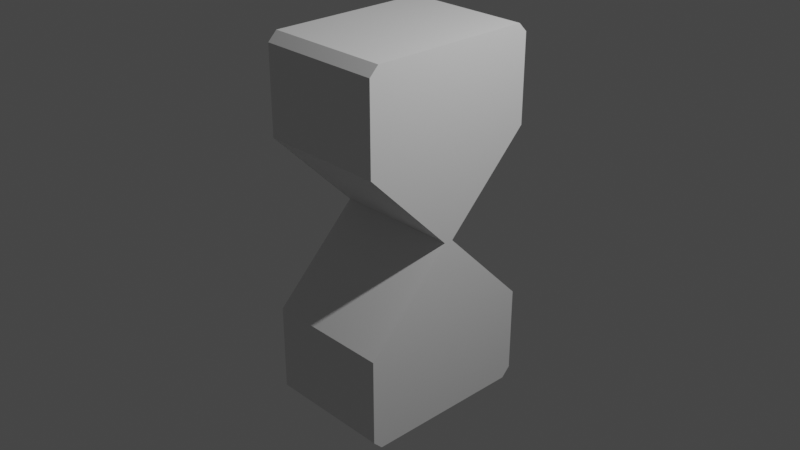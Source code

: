 # Source: blend.blend  (saved by Blender 3.6.13; exported with 4.5.12 LTS)
import bpy
from mathutils import Matrix  # noqa: F401  (used for matrix-valued properties, if any)

bpy.ops.wm.read_factory_settings(use_empty=True)
scene = bpy.context.scene
scene.name = 'Scene'

# ---- collections
col_collection = bpy.data.collections.new('Collection'); scene.collection.children.link(col_collection)

# ---- materials (node trees are filled in below, after node groups)
mat_material = bpy.data.materials.new('Material')
mat_material.alpha_threshold = 0.0
mat_material.use_transparent_shadow = False
mat_material.roughness = 0.5
mat_material.line_color = (0.0, 0.0, 0.0, 1.0)

# ---- material node trees
mat_material.use_nodes = True; mat_material.node_tree.nodes.clear()
_N = mat_material.node_tree.nodes; _L = mat_material.node_tree.links
n0 = _N.new('ShaderNodeOutputMaterial'); n0.name = 'Material Output'; n0.location = (300, 300)
n1 = _N.new('ShaderNodeBsdfPrincipled'); n1.name = 'Principled BSDF'; n1.location = (10, 300)
n1.distribution = 'GGX'
n1.subsurface_method = 'RANDOM_WALK_SKIN'
n1.inputs[3].default_value = 1.45
n1.inputs[27].default_value = (0.0, 0.0, 0.0, 1.0)
n1.inputs[28].default_value = 1.0
_L.new(n1.outputs[0], n0.inputs[0])
n0.is_active_output = True

# ---- world
world_world = bpy.data.worlds.new('World'); scene.world = world_world
world_world.use_nodes = True; world_world.node_tree.nodes.clear()
_N = world_world.node_tree.nodes; _L = world_world.node_tree.links
n0 = _N.new('ShaderNodeOutputWorld'); n0.name = 'World Output'; n0.location = (300, 300)
n1 = _N.new('ShaderNodeBackground'); n1.name = 'Background'; n1.location = (10, 300)
n1.inputs[0].default_value = (0.05088, 0.05088, 0.05088, 1.0)
_L.new(n1.outputs[0], n0.inputs[0])
n0.is_active_output = True
world_world.color = (0.05088, 0.05088, 0.05088)
world_world.use_sun_shadow = False
world_world.sun_shadow_jitter_overblur = 0.0

# ---- cameras
cam_camera = bpy.data.cameras.new('Camera')
cam_camera.clip_end = 100.0
cam_camera.ortho_scale = 7.314

# ---- lights
light_light = bpy.data.lights.new('Light', 'POINT')
light_light.transmission_factor = 0.0
light_light.energy = 1000.0
light_light.shadow_soft_size = 0.1
light_light.shadow_maximum_resolution = 0.006
light_light.use_absolute_resolution = True

# ---- meshes
me_cube = bpy.data.meshes.new('Cube')
me_cube.from_pydata([(0.7, 1.0, 0.95), (0.7, 0.05, 0.0), (0.7, 1.0, -0.95), (-0.7, -1.0, -0.95), (-0.7, -0.05, 0.0), (-0.7, -1.0, 0.95), (0.7, -1.0, 0.95), (0.7, -0.05, 0.0), (0.7, -1.0, -0.95), (-0.7, 1.0, 0.95), (-0.7, 0.05, 0.0), (-0.7, 1.0, -0.95), (0.7, 1.0, 1.9), (0.7, 0.9, 2.0), (0.7, 0.9, -2.0), (0.7, 1.0, -1.9), (0.7, -0.9, 2.0), (0.7, -1.0, 1.9), (0.7, -1.0, -1.9), (0.7, -0.9, -2.0), (-0.7, 0.9, 2.0), (-0.7, 1.0, 1.9), (-0.7, 1.0, -1.9), (-0.7, 0.9, -2.0), (-0.7, -1.0, 1.9), (-0.7, -0.9, 2.0), (-0.7, -0.9, -2.0), (-0.7, -1.0, -1.9)], [], [(9, 21, 12, 0), (18, 8, 3, 27), (26, 27, 3, 11, 22, 23), (6, 17, 24, 5), (13, 20, 25, 16), (22, 11, 2, 15), (14, 15, 2, 8, 18, 19), (11, 10, 1, 2), (10, 9, 0, 1), (23, 14, 19, 26), (2, 1, 7, 8), (1, 0, 6, 7), (3, 4, 10, 11), (4, 5, 9, 10), (5, 24, 25, 20, 21, 9), (8, 7, 4, 3), (7, 6, 5, 4), (14, 23, 22, 15), (16, 25, 24, 17), (26, 19, 18, 27), (20, 13, 12, 21), (0, 12, 13, 16, 17, 6)])
_uv = me_cube.uv_layers.new(name='UVMap')
_uv.uv.foreach_set('vector', [0.5625, 0.25, 0.619, 0.25, 0.619, 0.5, 0.5625, 0.5, 0.381, 0.75, 0.4375, 0.75, 0.4375, 1.0, 0.381, 1.0, 0.375, 0.0125, 0.381, 0.0, 0.4375, 0.0, 0.4375, 0.25, 0.381, 0.25, 0.375, 0.2375, 0.5625, 0.75, 0.619, 0.75, 0.619, 1.0, 0.5625, 1.0, 0.625, 0.5125, 0.875, 0.5125, 0.875, 0.7375, 0.625, 0.7375, 0.381, 0.25, 0.4375, 0.25, 0.4375, 0.5, 0.381, 0.5, 0.375, 0.5125, 0.381, 0.5, 0.4375, 0.5, 0.4375, 0.75, 0.381, 0.75, 0.375, 0.7375, 0.4375, 0.25, 0.5, 0.25, 0.5, 0.5, 0.4375, 0.5, 0.5, 0.25, 0.5625, 0.25, 0.5625, 0.5, 0.5, 0.5, 0.125, 0.5125, 0.375, 0.5125, 0.375, 0.7375, 0.125, 0.7375, 0.4375, 0.5, 0.5, 0.5, 0.5, 0.75, 0.4375, 0.75, 0.5, 0.5, 0.5625, 0.5, 0.5625, 0.75, 0.5, 0.75, 0.4375, 0.0, 0.5, 0.0, 0.5, 0.25, 0.4375, 0.25, 0.5, 0.0, 0.5625, 0.0, 0.5625, 0.25, 0.5, 0.25, 0.5625, 0.0, 0.619, 0.0, 0.625, 0.0125, 0.625, 0.2375, 0.619, 0.25, 0.5625, 0.25, 0.4375, 0.75, 0.5, 0.75, 0.5, 1.0, 0.4375, 1.0, 0.5, 0.75, 0.5625, 0.75, 0.5625, 1.0, 0.5, 1.0, 0.375, 0.5125, 0.125, 0.5125, 0.125, 0.5, 0.375, 0.5, 0.625, 0.75, 0.625, 1.0, 0.619, 1.0, 0.619, 0.75, 0.125, 0.7375, 0.375, 0.7375, 0.375, 0.75, 0.125, 0.75, 0.625, 0.25, 0.625, 0.5, 0.619, 0.5, 0.619, 0.25, 0.5625, 0.5, 0.619, 0.5, 0.625, 0.5125, 0.625, 0.7375, 0.619, 0.75, 0.5625, 0.75])
me_cube.materials.append(mat_material)
me_cube.use_mirror_vertex_groups = False
me_cube.update()

# ---- objects
ob_cube = bpy.data.objects.new('Cube', me_cube)
ob_light = bpy.data.objects.new('Light', light_light)
ob_camera = bpy.data.objects.new('Camera', cam_camera)

# ---- transforms, parenting, visibility, modifiers, constraints
ob_cube.location = (0.0, 0.0, 0.0)
ob_cube.lock_rotations_4d = False
ob_cube.empty_display_type = 'ARROWS'
ob_cube.lineart.crease_threshold = 0.0
ob_light.location = (4.076, 1.005, 5.904)
ob_light.rotation_euler = (0.6503, 0.05522, 1.866)
ob_light.lock_rotations_4d = False
ob_light.empty_display_type = 'ARROWS'
ob_light.color = (0.0, 0.0, 0.0, 0.0)
ob_light.lineart.crease_threshold = 0.0
ob_camera.location = (7.359, -6.926, 4.958)
ob_camera.rotation_euler = (1.109, 0.0, 0.8149)
ob_camera.lock_rotations_4d = False
ob_camera.empty_display_type = 'ARROWS'
ob_camera.color = (0.0, 0.0, 0.0, 0.0)
ob_camera.display_type = 'WIRE'
ob_camera.lineart.crease_threshold = 0.0

# ---- collection membership
col_collection.objects.link(ob_cube)
col_collection.objects.link(ob_light)
col_collection.objects.link(ob_camera)

# ---- scene / render settings (as saved in the file)
scene.camera = ob_camera
scene.frame_start = 1; scene.frame_end = 250; scene.frame_set(1)
scene.render.engine = 'BLENDER_EEVEE_NEXT'
scene.cycles.sampling_pattern = 'TABULATED_SOBOL'
scene.view_settings.view_transform = 'Filmic'
bpy.context.view_layer.update()
